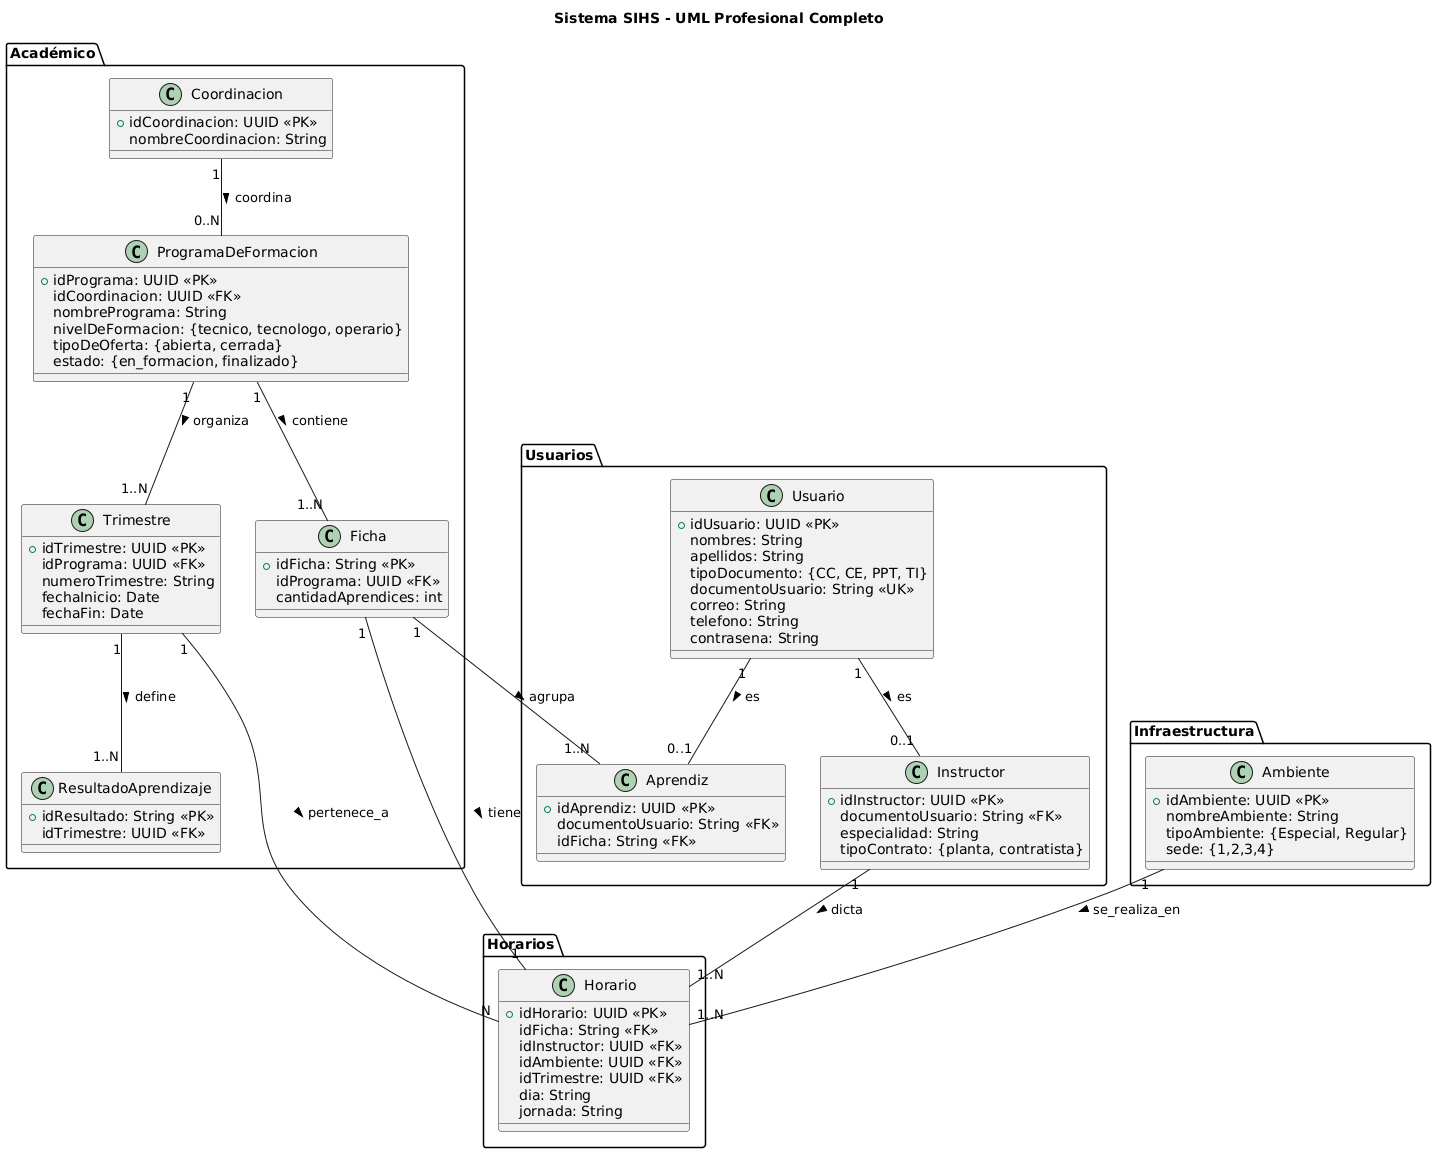

The diagram above was rendered by PlantUML. Its source (embedded in the PNG):
@startuml
title Sistema SIHS - UML Profesional Completo

' =========================
' PAQUETES
' =========================

package "Académico" {

class Coordinacion {
  +idCoordinacion: UUID <<PK>>
  nombreCoordinacion: String
}

class ProgramaDeFormacion {
  +idPrograma: UUID <<PK>>
  idCoordinacion: UUID <<FK>>
  nombrePrograma: String
  nivelDeFormacion: {tecnico, tecnologo, operario}
  tipoDeOferta: {abierta, cerrada}
  estado: {en_formacion, finalizado}
}

class Ficha {
  +idFicha: String <<PK>>
  idPrograma: UUID <<FK>>
  cantidadAprendices: int
}

class Trimestre {
  +idTrimestre: UUID <<PK>>
  idPrograma: UUID <<FK>>
  numeroTrimestre: String
  fechaInicio: Date
  fechaFin: Date
}

class ResultadoAprendizaje {
  +idResultado: String <<PK>>
  idTrimestre: UUID <<FK>>
}

}

package "Usuarios" {

class Usuario {
  +idUsuario: UUID <<PK>>
  nombres: String
  apellidos: String
  tipoDocumento: {CC, CE, PPT, TI}
  documentoUsuario: String <<UK>>
  correo: String
  telefono: String
  contrasena: String
}

class Aprendiz {
  +idAprendiz: UUID <<PK>>
  documentoUsuario: String <<FK>>
  idFicha: String <<FK>>
}

class Instructor {
  +idInstructor: UUID <<PK>>
  documentoUsuario: String <<FK>>
  especialidad: String
  tipoContrato: {planta, contratista}
}

}

package "Infraestructura" {

class Ambiente {
  +idAmbiente: UUID <<PK>>
  nombreAmbiente: String
  tipoAmbiente: {Especial, Regular}
  sede: {1,2,3,4}
}

}

package "Horarios" {

class Horario {
  +idHorario: UUID <<PK>>
  idFicha: String <<FK>>
  idInstructor: UUID <<FK>>
  idAmbiente: UUID <<FK>>
  idTrimestre: UUID <<FK>>
  dia: String
  jornada: String
}

}

' =========================
' RELACIONES CON CARDINALIDAD
' =========================

Coordinacion "1" -- "0..N" ProgramaDeFormacion : coordina >
ProgramaDeFormacion "1" -- "1..N" Ficha : contiene >
ProgramaDeFormacion "1" -- "1..N" Trimestre : organiza >
Trimestre "1" -- "1..N" ResultadoAprendizaje : define >

Usuario "1" -- "0..1" Aprendiz : es >
Usuario "1" -- "0..1" Instructor : es >

Ficha "1" -- "1..N" Aprendiz : agrupa >

Ficha "1" -- "1" Horario : tiene >
Instructor "1" -- "1..N" Horario : dicta >
Ambiente "1" -- "1..N" Horario : se_realiza_en >
Trimestre "1" -- "N" Horario : pertenece_a >
@enduml